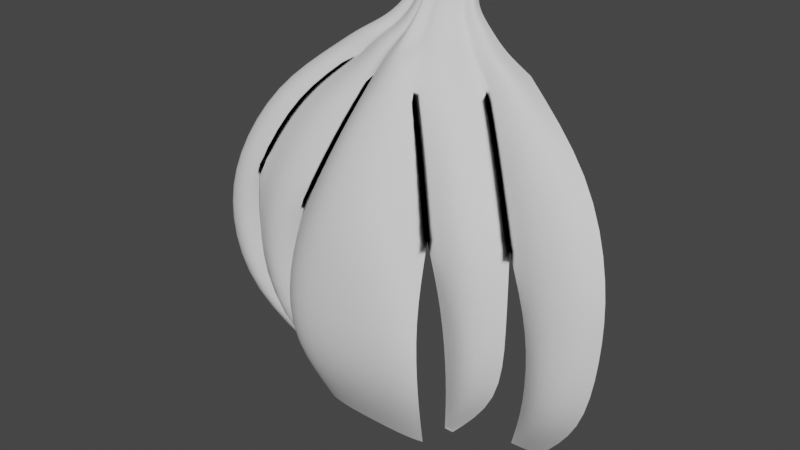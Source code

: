 # Source: hairmodeling001.blend  (saved by Blender 3.4.6; exported with 4.5.12 LTS)
import bpy
from mathutils import Matrix  # noqa: F401  (used for matrix-valued properties, if any)

bpy.ops.wm.read_factory_settings(use_empty=True)
scene = bpy.context.scene
scene.name = 'Scene'

# ---- collections
col_collection = bpy.data.collections.new('Collection'); scene.collection.children.link(col_collection)

# ---- node groups
ng_auto_smooth = bpy.data.node_groups.new('Auto Smooth', 'GeometryNodeTree')
_s = ng_auto_smooth.interface.new_socket(name='Geometry', in_out='OUTPUT', socket_type='NodeSocketGeometry')
_s = ng_auto_smooth.interface.new_socket(name='Geometry', in_out='INPUT', socket_type='NodeSocketGeometry')
_s = ng_auto_smooth.interface.new_socket(name='Angle', in_out='INPUT', socket_type='NodeSocketFloat')
_s.subtype = 'ANGLE'
_s.min_value = 0.0
_s.max_value = 3.142
ng_auto_smooth.is_modifier = True
_N = ng_auto_smooth.nodes; _L = ng_auto_smooth.links
n0 = _N.new('NodeGroupOutput'); n0.name = 'Group Output'; n0.location = (480, -100)
n1 = _N.new('NodeGroupInput'); n1.name = 'Group Input'; n1.location = (-420, -300)
n2 = _N.new('NodeGroupInput'); n2.name = 'Group Input.001'; n2.location = (-60, -100)
n3 = _N.new('GeometryNodeSetShadeSmooth'); n3.name = 'Set Shade Smooth'; n3.location = (120, -100)
n3.domain = 'EDGE'
n4 = _N.new('GeometryNodeSetShadeSmooth'); n4.name = 'Set Shade Smooth.001'; n4.location = (300, -100)
n5 = _N.new('GeometryNodeInputMeshEdgeAngle'); n5.name = 'Edge Angle'; n5.location = (-420, -220)
n6 = _N.new('GeometryNodeInputEdgeSmooth'); n6.name = 'Is Edge Smooth'; n6.location = (-60, -160)
n7 = _N.new('GeometryNodeInputShadeSmooth'); n7.name = 'Is Face Smooth'; n7.location = (-240, -340)
n8 = _N.new('FunctionNodeBooleanMath'); n8.name = 'Boolean Math'; n8.location = (-60, -220)
n9 = _N.new('FunctionNodeCompare'); n9.name = 'Compare'; n9.location = (-240, -180)
n9.operation = 'LESS_EQUAL'
_L.new(n5.outputs[0], n9.inputs[0])
_L.new(n4.outputs[0], n0.inputs[0])
_L.new(n1.outputs[1], n9.inputs[1])
_L.new(n9.outputs[0], n8.inputs[0])
_L.new(n7.outputs[0], n8.inputs[1])
_L.new(n2.outputs[0], n3.inputs[0])
_L.new(n6.outputs[0], n3.inputs[1])
_L.new(n3.outputs[0], n4.inputs[0])
_L.new(n8.outputs[0], n3.inputs[2])
n0.is_active_output = True

# ---- world
world_world = bpy.data.worlds.new('World'); scene.world = world_world
world_world.use_nodes = True; world_world.node_tree.nodes.clear()
_N = world_world.node_tree.nodes; _L = world_world.node_tree.links
n0 = _N.new('ShaderNodeOutputWorld'); n0.name = 'World Output'; n0.location = (300, 300)
n1 = _N.new('ShaderNodeBackground'); n1.name = 'Background'; n1.location = (10, 300)
n1.inputs[0].default_value = (0.05088, 0.05088, 0.05088, 1.0)
_L.new(n1.outputs[0], n0.inputs[0])
n0.is_active_output = True
world_world.color = (0.05088, 0.05088, 0.05088)
world_world.use_sun_shadow = False
world_world.sun_shadow_jitter_overblur = 0.0

# ---- meshes
me_plane = bpy.data.meshes.new('Plane')
me_plane.from_pydata([(-0.1368, -0.1235, -0.07479), (0.09345, -0.1235, -0.07479), (-0.1791, 0.03355, -0.003053), (0.1373, 0.03355, -0.003053), (-0.1699, 0.315, -0.04914), (0.1073, 0.3204, -0.06381), (-0.1134, 0.4668, -0.09762), (0.06879, 0.4747, -0.08981), (-0.07167, 0.5745, -0.1435), (0.03345, 0.5745, -0.1122), (-0.1773, 0.1882, 0.0007632), (0.1203, 0.1842, -0.0134), (0.226, -0.1231, -0.1801), (0.2858, -0.1239, -0.1846), (0.2926, 0.03355, -0.1114), (0.4108, 0.03355, -0.1114), (0.2489, 0.3322, -0.1065), (0.4336, 0.3322, -0.116), (0.1804, 0.4817, -0.1548), (0.3605, 0.483, -0.1633), (0.1244, 0.5733, -0.195), (0.1787, 0.5854, -0.2505), (0.2958, 0.1882, -0.1076), (0.4363, 0.1882, -0.1076), (-0.2781, -0.1235, -0.1679), (-0.2382, -0.1235, -0.1679), (-0.3928, 0.03355, -0.09616), (-0.3214, 0.03355, -0.09616), (-0.4117, 0.3322, -0.1007), (-0.3282, 0.3322, -0.08548), (-0.3356, 0.483, -0.1481), (-0.26, 0.483, -0.1328), (-0.2211, 0.5745, -0.2053), (-0.1508, 0.5745, -0.19), (-0.4393, 0.1882, -0.09234), (-0.3543, 0.1882, -0.09234), (-0.1689, -0.1234, -0.1364), (-0.1609, -0.1235, -0.1374), (-0.2914, 0.03355, -0.06563), (-0.2018, 0.03355, -0.06563), (0.1309, 0.6208, -0.2408), (0.0904, 0.6118, -0.1995), (-0.319, 0.1882, -0.06182), (-0.2025, 0.1882, -0.06182), (0.1082, -0.1135, -0.125), (0.127, -0.1135, -0.125), (0.1423, 0.03355, -0.08262), (0.2545, 0.03355, -0.09234), (0.0226, 0.6127, -0.1377), (-0.05576, 0.6127, -0.161), (0.1288, 0.1882, -0.08016), (0.262, 0.1882, -0.08853), (-0.2713, -0.1238, -0.1669), (-0.3845, 0.03355, -0.08612), (-0.4042, 0.3322, -0.0907), (-0.3288, 0.483, -0.138), (-0.2147, 0.5745, -0.1953), (-0.428, 0.1882, -0.0823), (-0.1871, 0.5756, -0.182), (-0.2487, -0.1231, -0.1657), (-0.3516, 0.03466, -0.07291), (-0.3737, 0.3333, -0.07749), (-0.3002, 0.4841, -0.1248), (-0.387, 0.1893, -0.0691), (-0.1661, -0.1249, -0.1299), (-0.2477, 0.03355, -0.03256), (-0.2482, 0.3322, -0.03714), (-0.1818, 0.483, -0.08445), (-0.1131, 0.5745, -0.1417), (-0.2621, 0.1882, -0.02874), (0.1192, -0.1054, -0.1235), (0.2087, 0.04314, -0.0465), (0.1857, 0.3503, -0.04141), (0.1306, 0.504, -0.09402), (0.08842, 0.5822, -0.1335), (0.205, 0.1978, -0.04269), (-0.09995, -0.1273, -0.07005), (-0.1271, 0.03639, 0.03685), (-0.1065, 0.3212, 0.02692), (-0.07512, 0.4718, -0.02763), (-0.03746, 0.5569, -0.08569), (-0.1263, 0.191, 0.04067), (0.05344, -0.1282, -0.0702), (0.09146, 0.03195, 0.01836), (0.06343, 0.3378, 0.01781), (0.03777, 0.4697, -0.04041), (0.0125, 0.5729, -0.09009), (0.08395, 0.1866, 0.02217), (0.2405, -0.117, -0.1764), (0.3327, 0.04112, -0.0797), (0.3124, 0.3398, -0.08428), (0.2403, 0.4906, -0.1316), (0.1708, 0.5838, -0.1963), (0.3384, 0.1957, -0.07588), (0.1846, 0.5842, -0.2132), (0.2713, -0.1195, -0.1797), (0.3777, 0.03825, -0.08583), (0.3923, 0.3369, -0.09041), (0.3194, 0.4877, -0.1377), (0.3994, 0.1929, -0.08202), (-0.1671, 0.6127, -0.2071), (-0.1147, 0.6127, -0.1957), (-0.1624, 0.6127, -0.1996), (-0.1418, 0.6135, -0.1898), (-0.08663, 0.6127, -0.1597), (0.06745, 0.6206, -0.1534), (-0.02796, 0.6002, -0.1186), (0.003833, 0.6115, -0.1217), (0.125, 0.6197, -0.2004), (0.1353, 0.6199, -0.213), (0.09837, 0.6449, -0.2507), (0.06858, 0.6383, -0.2202), (0.0187, 0.639, -0.1748), (-0.03895, 0.639, -0.192), (-0.1209, 0.639, -0.2259), (-0.08233, 0.639, -0.2175), (-0.1174, 0.639, -0.2204), (-0.1023, 0.6396, -0.2131), (-0.06166, 0.639, -0.191), (0.05169, 0.6448, -0.1863), (-0.02742, 0.6369, -0.154), (0.0006679, 0.6292, -0.1716), (0.09403, 0.6441, -0.2209), (0.1016, 0.6443, -0.2302), (0.05983, 0.6875, -0.2494), (0.04144, 0.6834, -0.2306), (0.01065, 0.6838, -0.2026), (-0.02494, 0.6838, -0.2132), (-0.07551, 0.6838, -0.2341), (-0.05172, 0.6838, -0.2289), (-0.07335, 0.6838, -0.2307), (-0.06402, 0.6842, -0.2262), (-0.03896, 0.6838, -0.2125), (0.03102, 0.6874, -0.2097), (-0.01782, 0.6825, -0.1897), (-0.0004802, 0.6777, -0.2006), (0.05715, 0.6869, -0.231), (0.06183, 0.6871, -0.2367), (0.06073, 0.7238, -0.2627), (0.04234, 0.7197, -0.244), (0.01155, 0.7201, -0.2159), (-0.02403, 0.7201, -0.2265), (-0.07461, 0.7201, -0.2474), (-0.05082, 0.7201, -0.2423), (-0.07244, 0.7201, -0.244), (-0.06312, 0.7205, -0.2396), (-0.03806, 0.7201, -0.2259), (0.03192, 0.7237, -0.223), (-0.01692, 0.7189, -0.2031), (0.0004219, 0.7141, -0.2139), (0.05806, 0.7233, -0.2444), (0.06273, 0.7234, -0.2501)], [], [(82, 1, 3, 83), (87, 11, 5, 84), (84, 5, 7, 85), (85, 7, 9, 86), (83, 3, 11, 87), (95, 13, 15, 96), (99, 23, 17, 97), (97, 17, 19, 98), (98, 19, 21, 94), (96, 15, 23, 99), (59, 25, 27, 60), (63, 35, 29, 61), (61, 29, 31, 62), (62, 31, 33, 58), (60, 27, 35, 63), (64, 37, 39, 65), (69, 43, 4, 66), (66, 4, 6, 67), (67, 6, 8, 68), (65, 39, 43, 69), (70, 45, 47, 71), (75, 51, 16, 72), (72, 16, 18, 73), (73, 18, 20, 74), (71, 47, 51, 75), (26, 53, 57, 34), (30, 55, 56, 32), (28, 54, 55, 30), (34, 57, 54, 28), (24, 52, 53, 26), (53, 60, 63, 57), (55, 62, 58, 56), (54, 61, 62, 55), (57, 63, 61, 54), (52, 59, 60, 53), (38, 65, 69, 42), (31, 67, 68, 33), (29, 66, 67, 31), (42, 69, 66, 29), (36, 64, 65, 38), (46, 71, 75, 50), (7, 73, 74, 9), (5, 72, 73, 7), (50, 75, 72, 5), (44, 70, 71, 46), (2, 77, 81, 10), (6, 79, 80, 8), (4, 78, 79, 6), (10, 81, 78, 4), (0, 76, 77, 2), (77, 83, 87, 81), (79, 85, 86, 80), (78, 84, 85, 79), (81, 87, 84, 78), (76, 82, 83, 77), (14, 89, 93, 22), (18, 91, 92, 20), (16, 90, 91, 18), (22, 93, 90, 16), (12, 88, 89, 14), (89, 96, 99, 93), (91, 98, 94, 92), (90, 97, 98, 91), (93, 99, 97, 90), (88, 95, 96, 89), (9, 7, 6, 8), (7, 5, 4, 6), (5, 11, 10, 4), (11, 3, 2, 10), (3, 1, 0, 2), (20, 18, 7, 9), (18, 16, 5, 7), (16, 51, 50, 5), (51, 47, 46, 50), (47, 45, 44, 46), (21, 19, 18, 20), (19, 17, 16, 18), (17, 23, 22, 16), (23, 15, 14, 22), (15, 13, 12, 14), (8, 6, 31, 33), (6, 4, 29, 31), (4, 43, 42, 29), (43, 39, 38, 42), (39, 37, 36, 38), (33, 31, 30, 32), (31, 29, 28, 30), (29, 35, 34, 28), (35, 27, 26, 34), (27, 25, 24, 26), (86, 9, 48, 107), (74, 20, 41, 105), (33, 68, 104, 101), (9, 74, 105, 48), (68, 8, 49, 104), (92, 94, 109, 108), (20, 92, 108, 41), (56, 58, 103, 102), (80, 86, 107, 106), (8, 80, 106, 49), (32, 56, 102, 100), (94, 21, 40, 109), (58, 33, 101, 103), (106, 107, 121, 120), (103, 101, 115, 117), (107, 48, 112, 121), (41, 108, 122, 111), (109, 40, 110, 123), (108, 109, 123, 122), (48, 105, 119, 112), (104, 49, 113, 118), (49, 106, 120, 113), (100, 102, 116, 114), (101, 104, 118, 115), (102, 103, 117, 116), (105, 41, 111, 119), (112, 119, 133, 126), (118, 113, 127, 132), (114, 116, 130, 128), (115, 118, 132, 129), (116, 117, 131, 130), (119, 111, 125, 133), (120, 121, 135, 134), (117, 115, 129, 131), (121, 112, 126, 135), (123, 110, 124, 137), (111, 122, 136, 125), (113, 120, 134, 127), (122, 123, 137, 136), (133, 125, 139, 147), (134, 135, 149, 148), (131, 129, 143, 145), (135, 126, 140, 149), (137, 124, 138, 151), (125, 136, 150, 139), (127, 134, 148, 141), (136, 137, 151, 150), (126, 133, 147, 140), (132, 127, 141, 146), (128, 130, 144, 142), (129, 132, 146, 143), (130, 131, 145, 144)])
me_plane.polygons.foreach_set('use_smooth', [True] * 142)
_k = set([(0, 2), (1, 3), (2, 10), (3, 11), (4, 10), (4, 43), (5, 11), (5, 50), (12, 14), (13, 15), (14, 22), (15, 23), (16, 22), (16, 51), (17, 19), (17, 23), (19, 21), (24, 26), (25, 27), (26, 34), (27, 35), (28, 30), (28, 34), (29, 35), (29, 42), (30, 32), (36, 38), (37, 39), (38, 42), (39, 43), (44, 46), (45, 47), (46, 50), (47, 51)])
me_plane.attributes.new('sharp_edge', 'BOOLEAN', 'EDGE').data.foreach_set('value', [ (min(e.vertices), max(e.vertices)) in _k for e in me_plane.edges])
_k = {(0, 2): 1.0, (1, 3): 1.0, (2, 10): 1.0, (5, 11): 1.0, (4, 6): 1.0, (5, 7): 1.0, (6, 8): 1.0, (7, 9): 1.0, (4, 10): 1.0, (3, 11): 1.0, (12, 14): 1.0, (13, 15): 1.0, (14, 22): 1.0, (17, 23): 1.0, (16, 18): 1.0, (17, 19): 1.0, (18, 20): 1.0, (19, 21): 1.0, (16, 22): 1.0, (15, 23): 1.0, (24, 26): 1.0, (25, 27): 1.0, (26, 34): 1.0, (29, 35): 1.0, (28, 30): 1.0, (29, 31): 1.0, (30, 32): 1.0, (31, 33): 1.0, (28, 34): 1.0, (27, 35): 1.0, (36, 38): 1.0, (37, 39): 1.0, (38, 42): 1.0, (39, 43): 1.0, (44, 46): 1.0, (45, 47): 1.0, (46, 50): 1.0, (47, 51): 1.0, (16, 51): 1.0, (5, 50): 1.0, (29, 42): 1.0, (9, 48): 1.0, (20, 41): 1.0, (33, 101): 1.0, (8, 49): 1.0, (101, 115): 1.0, (48, 112): 1.0, (41, 111): 1.0, (49, 113): 1.0, (112, 126): 1.0, (113, 127): 1.0, (115, 129): 1.0, (111, 125): 1.0, (125, 139): 1.0, (129, 143): 1.0, (126, 140): 1.0, (127, 141): 1.0, (4, 43): 1.0}
me_plane.attributes.new('crease_edge', 'FLOAT', 'EDGE').data.foreach_set('value', [_k.get((min(e.vertices), max(e.vertices)), 0.0) for e in me_plane.edges])
_uv = me_plane.uv_layers.new(name='UVMap')
_uv.uv.foreach_set('vector', [0.9069, 0.0, 1.0, 0.0, 1.0, 0.6759, 0.9069, 0.6759, 0.9069, 0.8879, 1.0, 0.8879, 1.0, 0.9868, 0.9069, 0.9868, 0.9069, 0.9868, 1.0, 0.9868, 1.0, 0.9989, 0.9069, 0.9989, 0.9069, 0.9989, 1.0, 0.9989, 1.0, 1.0, 0.9069, 1.0, 0.9069, 0.6759, 1.0, 0.6759, 1.0, 0.8879, 0.9069, 0.8879, 0.8324, 0.0, 1.0, 0.0, 1.0, 0.6759, 0.8324, 0.6759, 0.8324, 0.8879, 1.0, 0.8879, 1.0, 0.9868, 0.8324, 0.9868, 0.8324, 0.9868, 1.0, 0.9868, 1.0, 0.9989, 0.8324, 0.9989, 0.8324, 0.9989, 1.0, 0.9989, 1.0, 1.0, 0.8324, 1.0, 0.8324, 0.6759, 1.0, 0.6759, 1.0, 0.8879, 0.8324, 0.8879, 0.8126, 0.0, 1.0, 0.0, 1.0, 0.6759, 0.8126, 0.6759, 0.8126, 0.8879, 1.0, 0.8879, 1.0, 0.9868, 0.8126, 0.9868, 0.8126, 0.9868, 1.0, 0.9868, 1.0, 0.9989, 0.8126, 0.9989, 0.8126, 0.9989, 1.0, 0.9989, 1.0, 1.0, 0.8126, 1.0, 0.8126, 0.6759, 1.0, 0.6759, 1.0, 0.8879, 0.8126, 0.8879, 0.4702, 0.0, 1.0, 0.0, 1.0, 0.6759, 0.4881, 0.6759, 0.4881, 0.8879, 1.0, 0.8879, 1.0, 0.9868, 0.4881, 0.9868, 0.4881, 0.9868, 1.0, 0.9868, 1.0, 0.9989, 0.4881, 0.9989, 0.4881, 0.9989, 1.0, 0.9989, 1.0, 1.0, 0.4881, 1.0, 0.4881, 0.6759, 1.0, 0.6759, 1.0, 0.8879, 0.4881, 0.8879, 0.5, 0.0, 1.0, 0.0, 1.0, 0.6759, 0.5, 0.6759, 0.5, 0.8879, 1.0, 0.8879, 1.0, 0.9868, 0.5, 0.9868, 0.5, 0.9868, 1.0, 0.9868, 1.0, 0.9989, 0.5, 0.9989, 0.5, 0.9989, 1.0, 0.9989, 1.0, 1.0, 0.5, 1.0, 0.5, 0.6759, 1.0, 0.6759, 1.0, 0.8879, 0.5, 0.8879, 0.0, 0.6759, 0.2175, 0.6759, 0.2175, 0.8879, 0.0, 0.8879, 0.0, 0.9989, 0.2175, 0.9989, 0.2175, 1.0, 0.0, 1.0, 0.0, 0.9868, 0.2175, 0.9868, 0.2175, 0.9989, 0.0, 0.9989, 0.0, 0.8879, 0.2175, 0.8879, 0.2175, 0.9868, 0.0, 0.9868, 0.0, 0.0, 0.2175, 0.0, 0.2175, 0.6759, 0.0, 0.6759, 0.2175, 0.6759, 0.8126, 0.6759, 0.8126, 0.8879, 0.2175, 0.8879, 0.2175, 0.9989, 0.8126, 0.9989, 0.8126, 1.0, 0.2175, 1.0, 0.2175, 0.9868, 0.8126, 0.9868, 0.8126, 0.9989, 0.2175, 0.9989, 0.2175, 0.8879, 0.8126, 0.8879, 0.8126, 0.9868, 0.2175, 0.9868, 0.2175, 0.0, 0.8126, 0.0, 0.8126, 0.6759, 0.2175, 0.6759, 0.0, 0.6759, 0.4881, 0.6759, 0.4881, 0.8879, 0.0, 0.8879, 0.0, 0.9989, 0.4881, 0.9989, 0.4881, 1.0, 0.0, 1.0, 0.0, 0.9868, 0.4881, 0.9868, 0.4881, 0.9989, 0.0, 0.9989, 0.0, 0.8879, 0.4881, 0.8879, 0.4881, 0.9868, 0.0, 0.9868, 0.0, 0.0, 0.4702, 0.0, 0.4881, 0.6759, 0.0, 0.6759, 0.0, 0.6759, 0.5, 0.6759, 0.5, 0.8879, 0.0, 0.8879, 0.0, 0.9989, 0.5, 0.9989, 0.5, 1.0, 0.0, 1.0, 0.0, 0.9868, 0.5, 0.9868, 0.5, 0.9989, 0.0, 0.9989, 0.0, 0.8879, 0.5, 0.8879, 0.5, 0.9868, 0.0, 0.9868, 0.0, 0.0, 0.5, 0.0, 0.5, 0.6759, 0.0, 0.6759, 0.0, 0.6759, 0.09524, 0.6759, 0.09524, 0.8879, 0.0, 0.8879, 0.0, 0.9989, 0.09524, 0.9989, 0.09524, 1.0, 0.0, 1.0, 0.0, 0.9868, 0.09524, 0.9868, 0.09524, 0.9989, 0.0, 0.9989, 0.0, 0.8879, 0.09524, 0.8879, 0.09524, 0.9868, 0.0, 0.9868, 0.0, 0.0, 0.09524, 0.0, 0.09524, 0.6759, 0.0, 0.6759, 0.09524, 0.6759, 0.9069, 0.6759, 0.9069, 0.8879, 0.09524, 0.8879, 0.09524, 0.9989, 0.9069, 0.9989, 0.9069, 1.0, 0.09524, 1.0, 0.09524, 0.9868, 0.9069, 0.9868, 0.9069, 0.9989, 0.09524, 0.9989, 0.09524, 0.8879, 0.9069, 0.8879, 0.9069, 0.9868, 0.09524, 0.9868, 0.09524, 0.0, 0.9069, 0.0, 0.9069, 0.6759, 0.09524, 0.6759, 0.0, 0.6759, 0.1157, 0.6759, 0.1157, 0.8879, 0.0, 0.8879, 0.0, 0.9989, 0.1157, 0.9989, 0.1157, 1.0, 0.0, 1.0, 0.0, 0.9868, 0.1157, 0.9868, 0.1157, 0.9989, 0.0, 0.9989, 0.0, 0.8879, 0.1157, 0.8879, 0.1157, 0.9868, 0.0, 0.9868, 0.0, 0.0, 0.1157, 0.0, 0.1157, 0.6759, 0.0, 0.6759, 0.1157, 0.6759, 0.8324, 0.6759, 0.8324, 0.8879, 0.1157, 0.8879, 0.1157, 0.9989, 0.8324, 0.9989, 0.8324, 1.0, 0.1157, 1.0, 0.1157, 0.9868, 0.8324, 0.9868, 0.8324, 0.9989, 0.1157, 0.9989, 0.1157, 0.8879, 0.8324, 0.8879, 0.8324, 0.9868, 0.1157, 0.9868, 0.1157, 0.0, 0.8324, 0.0, 0.8324, 0.6759, 0.1157, 0.6759, 1.0, 1.0, 1.0, 0.9989, 0.0, 0.9989, 0.0, 1.0, 1.0, 0.9989, 1.0, 0.9868, 0.0, 0.9868, 0.0, 0.9989, 1.0, 0.9868, 1.0, 0.8879, 0.0, 0.8879, 0.0, 0.9868, 1.0, 0.8879, 1.0, 0.6759, 0.0, 0.6759, 0.0, 0.8879, 1.0, 0.6759, 1.0, 0.0, 0.0, 0.0, 0.0, 0.6759, 1.0, 1.0, 1.0, 0.9989, 0.0, 0.9989, 0.0, 1.0, 1.0, 0.9989, 1.0, 0.9868, 0.0, 0.9868, 0.0, 0.9989, 1.0, 0.9868, 1.0, 0.8879, 0.0, 0.8879, 0.0, 0.9868, 1.0, 0.8879, 1.0, 0.6759, 0.0, 0.6759, 0.0, 0.8879, 1.0, 0.6759, 1.0, 0.0, 0.0, 0.0, 0.0, 0.6759, 1.0, 1.0, 1.0, 0.9989, 0.0, 0.9989, 0.0, 1.0, 1.0, 0.9989, 1.0, 0.9868, 0.0, 0.9868, 0.0, 0.9989, 1.0, 0.9868, 1.0, 0.8879, 0.0, 0.8879, 0.0, 0.9868, 1.0, 0.8879, 1.0, 0.6759, 0.0, 0.6759, 0.0, 0.8879, 1.0, 0.6759, 1.0, 0.0, 0.0, 0.0, 0.0, 0.6759, 1.0, 1.0, 1.0, 0.9989, 0.0, 0.9989, 0.0, 1.0, 1.0, 0.9989, 1.0, 0.9868, 0.0, 0.9868, 0.0, 0.9989, 1.0, 0.9868, 1.0, 0.8879, 0.0, 0.8879, 0.0, 0.9868, 1.0, 0.8879, 1.0, 0.6759, 0.0, 0.6759, 0.0, 0.8879, 1.0, 0.6759, 1.0, 0.0, 0.0, 0.0, 0.0, 0.6759, 1.0, 1.0, 1.0, 0.9989, 0.0, 0.9989, 0.0, 1.0, 1.0, 0.9989, 1.0, 0.9868, 0.0, 0.9868, 0.0, 0.9989, 1.0, 0.9868, 1.0, 0.8879, 0.0, 0.8879, 0.0, 0.9868, 1.0, 0.8879, 1.0, 0.6759, 0.0, 0.6759, 0.0, 0.8879, 1.0, 0.6759, 1.0, 0.0, 0.0, 0.0, 0.0, 0.6759, 0.9069, 1.0, 1.0, 1.0, 1.0, 1.0, 0.9069, 1.0, 0.5, 1.0, 1.0, 1.0, 1.0, 1.0, 0.5, 1.0, 0.0, 1.0, 0.4881, 1.0, 0.4881, 1.0, 0.0, 1.0, 0.0, 1.0, 0.5, 1.0, 0.5, 1.0, 0.0, 1.0, 0.4881, 1.0, 1.0, 1.0, 1.0, 1.0, 0.4881, 1.0, 0.1157, 1.0, 0.8324, 1.0, 0.8324, 1.0, 0.1157, 1.0, 0.0, 1.0, 0.1157, 1.0, 0.1157, 1.0, 0.0, 1.0, 0.2175, 1.0, 0.8126, 1.0, 0.8126, 1.0, 0.2175, 1.0, 0.09524, 1.0, 0.9069, 1.0, 0.9069, 1.0, 0.09524, 1.0, 0.0, 1.0, 0.09524, 1.0, 0.09524, 1.0, 0.0, 1.0, 0.0, 1.0, 0.2175, 1.0, 0.2175, 1.0, 0.0, 1.0, 0.8324, 1.0, 1.0, 1.0, 1.0, 1.0, 0.8324, 1.0, 0.8126, 1.0, 1.0, 1.0, 1.0, 1.0, 0.8126, 1.0, 0.09524, 1.0, 0.9069, 1.0, 0.9069, 1.0, 0.09524, 1.0, 0.8126, 1.0, 1.0, 1.0, 1.0, 1.0, 0.8126, 1.0, 0.9069, 1.0, 1.0, 1.0, 1.0, 1.0, 0.9069, 1.0, 0.0, 1.0, 0.1157, 1.0, 0.1157, 1.0, 0.0, 1.0, 0.8324, 1.0, 1.0, 1.0, 1.0, 1.0, 0.8324, 1.0, 0.1157, 1.0, 0.8324, 1.0, 0.8324, 1.0, 0.1157, 1.0, 0.0, 1.0, 0.5, 1.0, 0.5, 1.0, 0.0, 1.0, 0.4881, 1.0, 1.0, 1.0, 1.0, 1.0, 0.4881, 1.0, 0.0, 1.0, 0.09524, 1.0, 0.09524, 1.0, 0.0, 1.0, 0.0, 1.0, 0.2175, 1.0, 0.2175, 1.0, 0.0, 1.0, 0.0, 1.0, 0.4881, 1.0, 0.4881, 1.0, 0.0, 1.0, 0.2175, 1.0, 0.8126, 1.0, 0.8126, 1.0, 0.2175, 1.0, 0.5, 1.0, 1.0, 1.0, 1.0, 1.0, 0.5, 1.0, 0.0, 1.0, 0.5, 1.0, 0.5, 1.0, 0.0, 1.0, 0.4881, 1.0, 1.0, 1.0, 1.0, 1.0, 0.4881, 1.0, 0.0, 1.0, 0.2175, 1.0, 0.2175, 1.0, 0.0, 1.0, 0.0, 1.0, 0.4881, 1.0, 0.4881, 1.0, 0.0, 1.0, 0.2175, 1.0, 0.8126, 1.0, 0.8126, 1.0, 0.2175, 1.0, 0.5, 1.0, 1.0, 1.0, 1.0, 1.0, 0.5, 1.0, 0.09524, 1.0, 0.9069, 1.0, 0.9069, 1.0, 0.09524, 1.0, 0.8126, 1.0, 1.0, 1.0, 1.0, 1.0, 0.8126, 1.0, 0.9069, 1.0, 1.0, 1.0, 1.0, 1.0, 0.9069, 1.0, 0.8324, 1.0, 1.0, 1.0, 1.0, 1.0, 0.8324, 1.0, 0.0, 1.0, 0.1157, 1.0, 0.1157, 1.0, 0.0, 1.0, 0.0, 1.0, 0.09524, 1.0, 0.09524, 1.0, 0.0, 1.0, 0.1157, 1.0, 0.8324, 1.0, 0.8324, 1.0, 0.1157, 1.0, 0.5, 1.0, 1.0, 1.0, 1.0, 1.0, 0.5, 1.0, 0.09524, 1.0, 0.9069, 1.0, 0.9069, 1.0, 0.09524, 1.0, 0.8126, 1.0, 1.0, 1.0, 1.0, 1.0, 0.8126, 1.0, 0.9069, 1.0, 1.0, 1.0, 1.0, 1.0, 0.9069, 1.0, 0.8324, 1.0, 1.0, 1.0, 1.0, 1.0, 0.8324, 1.0, 0.0, 1.0, 0.1157, 1.0, 0.1157, 1.0, 0.0, 1.0, 0.0, 1.0, 0.09524, 1.0, 0.09524, 1.0, 0.0, 1.0, 0.1157, 1.0, 0.8324, 1.0, 0.8324, 1.0, 0.1157, 1.0, 0.0, 1.0, 0.5, 1.0, 0.5, 1.0, 0.0, 1.0, 0.4881, 1.0, 1.0, 1.0, 1.0, 1.0, 0.4881, 1.0, 0.0, 1.0, 0.2175, 1.0, 0.2175, 1.0, 0.0, 1.0, 0.0, 1.0, 0.4881, 1.0, 0.4881, 1.0, 0.0, 1.0, 0.2175, 1.0, 0.8126, 1.0, 0.8126, 1.0, 0.2175, 1.0])
me_plane.update()

# ---- objects
ob_plane = bpy.data.objects.new('Plane', me_plane)

# ---- transforms, parenting, visibility, modifiers, constraints
ob_plane.location = (0.0, 0.0, 0.0)
ob_plane.rotation_euler = (1.571, -0.0, 0.0)
_m = ob_plane.modifiers.new('Subdivision', 'SUBSURF')
_m = ob_plane.modifiers.new('Auto Smooth', 'NODES')
_m.node_group = ng_auto_smooth
_gi = [s.identifier for s in ng_auto_smooth.interface.items_tree if s.item_type == 'SOCKET' and s.in_out == 'INPUT']
_m[_gi[1]] = 3.142  # Angle

# ---- collection membership
col_collection.objects.link(ob_plane)

# ---- scene / render settings (as saved in the file)
scene.frame_start = 1; scene.frame_end = 250; scene.frame_set(1)
scene.render.engine = 'BLENDER_EEVEE_NEXT'
scene.cycles.sampling_pattern = 'TABULATED_SOBOL'
scene.cycles.use_light_tree = False
scene.view_settings.view_transform = 'Filmic'
bpy.context.view_layer.update()

# ---- added for rendering (the .blend has no active camera and no usable light): camera, sun
cam_auto = bpy.data.cameras.new('AutoCamera')
cam_auto.lens = 50.0
cam_auto.sensor_width = 36.0
cam_auto.clip_end = 1000.0
ob_auto_camera = bpy.data.objects.new('AutoCamera', cam_auto)
scene.collection.objects.link(ob_auto_camera)
ob_auto_camera.location = (1.15313, -1.26469, 1.21808)
ob_auto_camera.rotation_euler = (1.09748, -7.21219e-08, 0.694738)
scene.camera = ob_auto_camera
light_auto_sun = bpy.data.lights.new('AutoSun', 'SUN')
light_auto_sun.energy = 3.0
light_auto_sun.angle = 0.0523599
ob_auto_sun = bpy.data.objects.new('AutoSun', light_auto_sun)
scene.collection.objects.link(ob_auto_sun)
ob_auto_sun.rotation_euler = (0.872665, 0.174533, 0.523599)
bpy.context.view_layer.update()
